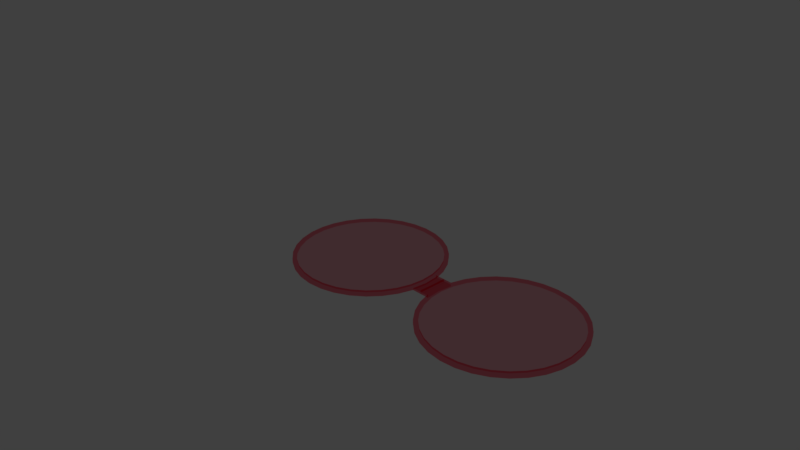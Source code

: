 # Source: RoseGlasses.blend  (saved by Blender 2.78.0; exported with 4.5.12 LTS)
import bpy
from mathutils import Matrix  # noqa: F401  (used for matrix-valued properties, if any)

bpy.ops.wm.read_factory_settings(use_empty=True)
scene = bpy.context.scene
scene.name = 'Scene'

# ---- collections
col_collection_1 = bpy.data.collections.new('Collection 1'); scene.collection.children.link(col_collection_1)

# ---- materials (node trees are filled in below, after node groups)
mat_material_001 = bpy.data.materials.new('Material.001')
mat_material_001.alpha_threshold = 0.0
mat_material_001.diffuse_color = (1.0, 0.4678, 0.5333, 1.0)
mat_material_001.roughness = 0.5

# ---- material node trees
mat_material_001.use_nodes = True; mat_material_001.node_tree.nodes.clear()
_N = mat_material_001.node_tree.nodes; _L = mat_material_001.node_tree.links
n0 = _N.new('ShaderNodeOutputMaterial'); n0.name = 'Material Output'; n0.location = (300, 300)
n1 = _N.new('ShaderNodeBsdfTransparent'); n1.name = 'Transparent BSDF'; n1.location = (10, 300)
n1.inputs[0].default_value = (1.0, 0.4678, 0.5333, 1.0)
_L.new(n1.outputs[0], n0.inputs[0])
n0.is_active_output = True

# ---- world
world_world = bpy.data.worlds.new('World'); scene.world = world_world
world_world.color = (0.05088, 0.05088, 0.05088)
world_world.use_sun_shadow = False
world_world.sun_shadow_jitter_overblur = 0.0
world_world.cycles.sampling_method = 'MANUAL'

# ---- cameras
cam_camera = bpy.data.cameras.new('Camera')
cam_camera.clip_end = 100.0
cam_camera.lens = 35.0
cam_camera.sensor_width = 32.0
cam_camera.sensor_height = 18.0
cam_camera.ortho_scale = 7.314
cam_camera.dof.focus_distance = 0.0

# ---- lights
light_lamp = bpy.data.lights.new('Lamp', 'POINT')
light_lamp.transmission_factor = 0.0
light_lamp.cutoff_distance = 30.0
light_lamp.energy = 100.0
light_lamp.shadow_buffer_clip_start = 1.001
light_lamp.shadow_soft_size = 0.1
light_lamp.shadow_maximum_resolution = 0.006
light_lamp.use_absolute_resolution = True

# ---- meshes
me_circle_001 = bpy.data.meshes.new('Circle.001')
me_circle_001.from_pydata([(0.03334, 1.0, -0.0229), (-0.1617, 0.9808, -0.0229), (-0.3493, 0.9239, -0.0229), (-0.5222, 0.8315, -0.0229), (-0.6738, 0.7071, -0.0229), (-0.7981, 0.5556, -0.0229), (-0.8905, 0.3827, -0.0229), (-0.9474, 0.1951, -0.0229), (-0.9667, -2.154e-07, -0.0229), (-0.9474, -0.1951, -0.0229), (-0.8905, -0.3827, -0.0229), (-0.7981, -0.5556, -0.0229), (-0.6738, -0.7071, -0.0229), (-0.5222, -0.8315, -0.0229), (-0.3493, -0.9239, -0.0229), (-0.1617, -0.9808, -0.0229), (0.03334, -1.0, -0.0229), (0.2284, -0.9808, -0.0229), (0.416, -0.9239, -0.0229), (0.5889, -0.8315, -0.0229), (0.7405, -0.7071, -0.0229), (0.8648, -0.5556, -0.0229), (0.9572, -0.3827, -0.0229), (1.014, -0.1951, -0.0229), (1.033, 6.747e-07, -0.0229), (1.014, 0.1951, -0.0229), (0.9572, 0.3827, -0.0229), (0.8648, 0.5556, -0.0229), (0.7404, 0.7071, -0.0229), (0.5889, 0.8315, -0.0229), (0.416, 0.9239, -0.0229), (0.2284, 0.9808, -0.0229), (0.03334, 1.0, -0.0229), (-0.1617, 0.9808, -0.0229), (-0.3493, 0.9239, -0.0229), (-0.5222, 0.8315, -0.0229), (-0.6738, 0.7071, -0.0229), (-0.7981, 0.5556, -0.0229), (-0.8905, 0.3827, -0.0229), (-0.9474, 0.1951, -0.0229), (-0.9667, -2.154e-07, -0.0229), (-0.9474, -0.1951, -0.0229), (-0.8905, -0.3827, -0.0229), (-0.7981, -0.5556, -0.0229), (-0.6738, -0.7071, -0.0229), (-0.5222, -0.8315, -0.0229), (-0.3493, -0.9239, -0.0229), (-0.1617, -0.9808, -0.0229), (0.03334, -1.0, -0.0229), (0.2284, -0.9808, -0.0229), (0.416, -0.9239, -0.0229), (0.5889, -0.8315, -0.0229), (0.7405, -0.7071, -0.0229), (0.8648, -0.5556, -0.0229), (0.9572, -0.3827, -0.0229), (1.014, -0.1951, -0.0229), (1.033, 6.747e-07, -0.0229), (1.014, 0.1951, -0.0229), (0.9572, 0.3827, -0.0229), (0.8648, 0.5556, -0.0229), (0.7404, 0.7071, -0.0229), (0.5889, 0.8315, -0.0229), (0.416, 0.9239, -0.0229), (0.2284, 0.9808, -0.0229), (0.03334, 1.0, -0.0229), (-0.1617, 0.9808, -0.0229), (-0.3493, 0.9239, -0.0229), (-0.5222, 0.8315, -0.0229), (-0.6738, 0.7071, -0.0229), (-0.7981, 0.5556, -0.0229), (-0.8905, 0.3827, -0.0229), (-0.9474, 0.1951, -0.0229), (-0.9667, -2.154e-07, -0.0229), (-0.9474, -0.1951, -0.0229), (-0.8905, -0.3827, -0.0229), (-0.7981, -0.5556, -0.0229), (-0.6738, -0.7071, -0.0229), (-0.5222, -0.8315, -0.0229), (-0.3493, -0.9239, -0.0229), (-0.1617, -0.9808, -0.0229), (0.03334, -1.0, -0.0229), (0.2284, -0.9808, -0.0229), (0.416, -0.9239, -0.0229), (0.5889, -0.8315, -0.0229), (0.7405, -0.7071, -0.0229), (0.8648, -0.5556, -0.0229), (0.9572, -0.3827, -0.0229), (1.014, -0.1951, -0.0229), (1.033, 6.747e-07, -0.0229), (1.014, 0.1951, -0.0229), (0.9572, 0.3827, -0.0229), (0.8648, 0.5556, -0.0229), (0.7404, 0.7071, -0.0229), (0.5889, 0.8315, -0.0229), (0.416, 0.9239, -0.0229), (0.2284, 0.9808, -0.0229), (0.03334, 1.0, 0.002769), (-0.1617, 0.9808, 0.002769), (-0.3493, 0.9239, 0.002769), (-0.5222, 0.8315, 0.002769), (-0.6738, 0.7071, 0.002769), (-0.7981, 0.5556, 0.002769), (-0.8905, 0.3827, 0.002769), (-0.9474, 0.1951, 0.002769), (-0.9667, -2.189e-07, 0.002769), (-0.9474, -0.1951, 0.002769), (-0.8905, -0.3827, 0.002769), (-0.7981, -0.5556, 0.002769), (-0.6738, -0.7071, 0.002769), (-0.5222, -0.8315, 0.002769), (-0.3493, -0.9239, 0.002769), (-0.1617, -0.9808, 0.002769), (0.03334, -1.0, 0.002769), (0.2284, -0.9808, 0.002769), (0.416, -0.9239, 0.002769), (0.5889, -0.8315, 0.002769), (0.7405, -0.7071, 0.002769), (0.8648, -0.5556, 0.002769), (0.9572, -0.3827, 0.002769), (1.014, -0.1951, 0.002769), (1.033, 6.712e-07, 0.002769), (1.014, 0.1951, 0.002769), (0.9572, 0.3827, 0.002769), (0.8648, 0.5556, 0.002769), (0.7404, 0.7071, 0.002769), (0.5889, 0.8315, 0.002769), (0.416, 0.9239, 0.002769), (0.2284, 0.9808, 0.002769), (0.03334, 1.0, 0.002769), (-0.1617, 0.9808, 0.002769), (-0.3493, 0.9239, 0.002769), (-0.5222, 0.8315, 0.002769), (-0.6738, 0.7071, 0.002769), (-0.7981, 0.5556, 0.002769), (-0.8905, 0.3827, 0.002769), (-0.9474, 0.1951, 0.002769), (-0.9667, -2.189e-07, 0.002769), (-0.9474, -0.1951, 0.002769), (-0.8905, -0.3827, 0.002769), (-0.7981, -0.5556, 0.002769), (-0.6738, -0.7071, 0.002769), (-0.5222, -0.8315, 0.002769), (-0.3493, -0.9239, 0.002769), (-0.1617, -0.9808, 0.002769), (0.03334, -1.0, 0.002769), (0.2284, -0.9808, 0.002769), (0.416, -0.9239, 0.002769), (0.5889, -0.8315, 0.002769), (0.7405, -0.7071, 0.002769), (0.8648, -0.5556, 0.002769), (0.9572, -0.3827, 0.002769), (1.014, -0.1951, 0.002769), (1.033, 6.712e-07, 0.002769), (1.014, 0.1951, 0.002769), (0.9572, 0.3827, 0.002769), (0.8648, 0.5556, 0.002769), (0.7404, 0.7071, 0.002769), (0.5889, 0.8315, 0.002769), (0.416, 0.9239, 0.002769), (0.2284, 0.9808, 0.002769), (0.03334, 0.9455, 0.002769), (-0.1511, 0.9274, 0.002769), (-0.3285, 0.8736, 0.002769), (-0.492, 0.7862, 0.002769), (-0.6353, 0.6686, 0.002769), (-0.7528, 0.5253, 0.002769), (-0.8402, 0.3618, 0.002769), (-0.894, 0.1845, 0.002769), (-0.9122, -2.073e-07, 0.002769), (-0.894, -0.1845, 0.002769), (-0.8402, -0.3618, 0.002769), (-0.7528, -0.5253, 0.002769), (-0.6353, -0.6686, 0.002769), (-0.492, -0.7862, 0.002769), (-0.3285, -0.8736, 0.002769), (-0.1511, -0.9274, 0.002769), (0.03334, -0.9455, 0.002769), (0.2178, -0.9274, 0.002769), (0.3952, -0.8736, 0.002769), (0.5587, -0.7862, 0.002769), (0.7019, -0.6686, 0.002769), (0.8195, -0.5253, 0.002769), (0.9069, -0.3618, 0.002769), (0.9607, -0.1845, 0.002769), (0.9789, 6.343e-07, 0.002769), (0.9607, 0.1845, 0.002769), (0.9069, 0.3618, 0.002769), (0.8195, 0.5253, 0.002769), (0.7019, 0.6686, 0.002769), (0.5587, 0.7862, 0.002769), (0.3952, 0.8736, 0.002769), (0.2178, 0.9274, 0.002769), (0.03334, 0.9455, 0.002769), (-0.1511, 0.9274, 0.002769), (-0.3285, 0.8736, 0.002769), (-0.492, 0.7862, 0.002769), (-0.6353, 0.6686, 0.002769), (-0.7528, 0.5253, 0.002769), (-0.8402, 0.3618, 0.002769), (-0.894, 0.1845, 0.002769), (-0.9122, -2.073e-07, 0.002769), (-0.894, -0.1845, 0.002769), (-0.8402, -0.3618, 0.002769), (-0.7528, -0.5253, 0.002769), (-0.6353, -0.6686, 0.002769), (-0.492, -0.7862, 0.002769), (-0.3285, -0.8736, 0.002769), (-0.1511, -0.9274, 0.002769), (0.03334, -0.9455, 0.002769), (0.2178, -0.9274, 0.002769), (0.3952, -0.8736, 0.002769), (0.5587, -0.7862, 0.002769), (0.7019, -0.6686, 0.002769), (0.8195, -0.5253, 0.002769), (0.9069, -0.3618, 0.002769), (0.9607, -0.1845, 0.002769), (0.9789, 6.343e-07, 0.002769), (0.9607, 0.1845, 0.002769), (0.9069, 0.3618, 0.002769), (0.8195, 0.5253, 0.002769), (0.7019, 0.6686, 0.002769), (0.5587, 0.7862, 0.002769), (0.3952, 0.8736, 0.002769), (0.2178, 0.9274, 0.002769), (0.03334, 1.641e-08, -0.0229), (-0.1617, 0.9808, 0.02876), (0.03334, 1.0, 0.02876), (-0.3493, 0.9239, 0.02876), (-0.5222, 0.8315, 0.02876), (-0.6738, 0.7071, 0.02876), (-0.7981, 0.5556, 0.02876), (-0.8905, 0.3827, 0.02876), (-0.9474, 0.1951, 0.02876), (-0.9667, -2.189e-07, 0.02876), (-0.9474, -0.1951, 0.02876), (-0.8905, -0.3827, 0.02876), (-0.7981, -0.5556, 0.02876), (-0.6738, -0.7071, 0.02876), (-0.5222, -0.8315, 0.02876), (-0.3493, -0.9239, 0.02876), (-0.1617, -0.9808, 0.02876), (0.03334, -1.0, 0.02876), (0.2284, -0.9808, 0.02876), (0.416, -0.9239, 0.02876), (0.5889, -0.8315, 0.02876), (0.7405, -0.7071, 0.02876), (0.8648, -0.5556, 0.02876), (0.9572, -0.3827, 0.02876), (1.014, -0.1951, 0.02876), (1.033, 6.712e-07, 0.02876), (1.014, 0.1951, 0.02876), (0.9572, 0.3827, 0.02876), (0.8648, 0.5556, 0.02876), (0.7404, 0.7071, 0.02876), (0.5889, 0.8315, 0.02876), (0.416, 0.9239, 0.02876), (0.2284, 0.9808, 0.02876), (-0.1511, 0.9274, 0.02876), (0.03334, 0.9455, 0.02876), (-0.3285, 0.8736, 0.02876), (-0.492, 0.7862, 0.02876), (-0.6353, 0.6686, 0.02876), (-0.7528, 0.5253, 0.02876), (-0.8402, 0.3618, 0.02876), (-0.894, 0.1845, 0.02876), (-0.9122, -2.073e-07, 0.02876), (-0.894, -0.1845, 0.02876), (-0.8402, -0.3618, 0.02876), (-0.7528, -0.5253, 0.02876), (-0.6353, -0.6686, 0.02876), (-0.492, -0.7862, 0.02876), (-0.3285, -0.8736, 0.02876), (-0.1511, -0.9274, 0.02876), (0.03334, -0.9455, 0.02876), (0.2178, -0.9274, 0.02876), (0.3952, -0.8736, 0.02876), (0.5587, -0.7862, 0.02876), (0.7019, -0.6686, 0.02876), (0.8195, -0.5253, 0.02876), (0.9069, -0.3618, 0.02876), (0.9607, -0.1845, 0.02876), (0.9789, 6.343e-07, 0.02876), (0.9607, 0.1845, 0.02876), (0.9069, 0.3618, 0.02876), (0.8195, 0.5253, 0.02876), (0.7019, 0.6686, 0.02876), (0.5587, 0.7862, 0.02876), (0.3952, 0.8736, 0.02876), (0.2178, 0.9274, 0.02876), (-1.073, 0.1951, -0.0229), (-1.067, -1.957e-07, -0.0229), (-1.073, -0.1951, -0.0229), (-1.073, 0.1951, 0.002769), (-1.067, -1.992e-07, 0.002769), (-1.073, -0.1951, 0.002769), (-1.073, 0.1951, 0.02876), (-1.067, -1.992e-07, 0.02876), (-1.073, -0.1951, 0.02876)], [], [(14, 13, 45, 46), (1, 0, 32, 33), (28, 27, 59, 60), (15, 14, 46, 47), (2, 1, 33, 34), (29, 28, 60, 61), (16, 15, 47, 48), (3, 2, 34, 35), (30, 29, 61, 62), (17, 16, 48, 49), (4, 3, 35, 36), (31, 30, 62, 63), (18, 17, 49, 50), (5, 4, 36, 37), (0, 31, 63, 32), (19, 18, 50, 51), (6, 5, 37, 38), (20, 19, 51, 52), (7, 6, 38, 39), (21, 20, 52, 53), (8, 7, 39, 40), (22, 21, 53, 54), (9, 8, 40, 41), (23, 22, 54, 55), (10, 9, 41, 42), (24, 23, 55, 56), (11, 10, 42, 43), (25, 24, 56, 57), (12, 11, 43, 44), (26, 25, 57, 58), (13, 12, 44, 45), (27, 26, 58, 59), (55, 54, 86, 87), (42, 41, 73, 74), (56, 55, 87, 88), (43, 42, 74, 75), (57, 56, 88, 89), (44, 43, 75, 76), (58, 57, 89, 90), (45, 44, 76, 77), (59, 58, 90, 91), (46, 45, 77, 78), (33, 32, 64, 65), (60, 59, 91, 92), (47, 46, 78, 79), (34, 33, 65, 66), (61, 60, 92, 93), (48, 47, 79, 80), (35, 34, 66, 67), (62, 61, 93, 94), (49, 48, 80, 81), (36, 35, 67, 68), (63, 62, 94, 95), (50, 49, 81, 82), (37, 36, 68, 69), (32, 63, 95, 64), (51, 50, 82, 83), (38, 37, 69, 70), (52, 51, 83, 84), (39, 38, 70, 71), (53, 52, 84, 85), (40, 39, 71, 72), (54, 53, 85, 86), (41, 40, 72, 73), (90, 89, 121, 122), (77, 76, 108, 109), (91, 90, 122, 123), (78, 77, 109, 110), (65, 64, 96, 97), (92, 91, 123, 124), (79, 78, 110, 111), (66, 65, 97, 98), (93, 92, 124, 125), (80, 79, 111, 112), (67, 66, 98, 99), (94, 93, 125, 126), (81, 80, 112, 113), (68, 67, 99, 100), (95, 94, 126, 127), (82, 81, 113, 114), (69, 68, 100, 101), (64, 95, 127, 96), (83, 82, 114, 115), (70, 69, 101, 102), (84, 83, 115, 116), (71, 70, 102, 103), (85, 84, 116, 117), (72, 71, 103, 104), (86, 85, 117, 118), (73, 72, 104, 105), (87, 86, 118, 119), (74, 73, 105, 106), (88, 87, 119, 120), (75, 74, 106, 107), (89, 88, 120, 121), (76, 75, 107, 108), (125, 124, 156, 157), (112, 111, 143, 144), (99, 98, 130, 131), (126, 125, 157, 158), (113, 112, 144, 145), (100, 99, 131, 132), (127, 126, 158, 159), (114, 113, 145, 146), (101, 100, 132, 133), (96, 127, 159, 128), (115, 114, 146, 147), (102, 101, 133, 134), (116, 115, 147, 148), (103, 102, 134, 135), (117, 116, 148, 149), (104, 103, 135, 136), (118, 117, 149, 150), (105, 104, 136, 137), (119, 118, 150, 151), (106, 105, 137, 138), (120, 119, 151, 152), (107, 106, 138, 139), (121, 120, 152, 153), (108, 107, 139, 140), (122, 121, 153, 154), (109, 108, 140, 141), (123, 122, 154, 155), (110, 109, 141, 142), (97, 96, 128, 129), (124, 123, 155, 156), (111, 110, 142, 143), (98, 97, 129, 130), (175, 176, 273, 272), (129, 128, 226, 225), (155, 154, 251, 252), (174, 175, 272, 271), (154, 153, 250, 251), (173, 174, 271, 270), (153, 152, 249, 250), (172, 173, 270, 269), (152, 151, 248, 249), (171, 172, 269, 268), (151, 150, 247, 248), (170, 171, 268, 267), (150, 149, 246, 247), (169, 170, 267, 266), (149, 148, 245, 246), (168, 169, 266, 265), (148, 147, 244, 245), (167, 168, 265, 264), (147, 146, 243, 244), (166, 167, 264, 263), (146, 145, 242, 243), (165, 166, 263, 262), (191, 160, 258, 288), (145, 144, 241, 242), (164, 165, 262, 261), (190, 191, 288, 287), (144, 143, 240, 241), (163, 164, 261, 260), (189, 190, 287, 286), (143, 142, 239, 240), (162, 163, 260, 259), (188, 189, 286, 285), (182, 181, 213, 214), (169, 168, 200, 201), (183, 182, 214, 215), (170, 169, 201, 202), (184, 183, 215, 216), (171, 170, 202, 203), (185, 184, 216, 217), (172, 171, 203, 204), (186, 185, 217, 218), (173, 172, 204, 205), (187, 186, 218, 219), (174, 173, 205, 206), (161, 160, 192, 193), (188, 187, 219, 220), (175, 174, 206, 207), (162, 161, 193, 194), (189, 188, 220, 221), (176, 175, 207, 208), (163, 162, 194, 195), (190, 189, 221, 222), (177, 176, 208, 209), (164, 163, 195, 196), (191, 190, 222, 223), (178, 177, 209, 210), (165, 164, 196, 197), (160, 191, 223, 192), (179, 178, 210, 211), (166, 165, 197, 198), (180, 179, 211, 212), (167, 166, 198, 199), (181, 180, 212, 213), (168, 167, 199, 200), (89, 90, 224), (76, 77, 224), (90, 91, 224), (77, 78, 224), (64, 65, 224), (91, 92, 224), (78, 79, 224), (65, 66, 224), (92, 93, 224), (79, 80, 224), (66, 67, 224), (93, 94, 224), (80, 81, 224), (67, 68, 224), (94, 95, 224), (81, 82, 224), (68, 69, 224), (95, 64, 224), (82, 83, 224), (69, 70, 224), (83, 84, 224), (70, 71, 224), (84, 85, 224), (71, 72, 224), (85, 86, 224), (72, 73, 224), (86, 87, 224), (73, 74, 224), (87, 88, 224), (74, 75, 224), (88, 89, 224), (75, 76, 224), (255, 254, 286, 287), (242, 241, 273, 274), (229, 228, 260, 261), (256, 255, 287, 288), (243, 242, 274, 275), (230, 229, 261, 262), (226, 256, 288, 258), (244, 243, 275, 276), (231, 230, 262, 263), (245, 244, 276, 277), (232, 231, 263, 264), (246, 245, 277, 278), (233, 232, 264, 265), (247, 246, 278, 279), (234, 233, 265, 266), (248, 247, 279, 280), (235, 234, 266, 267), (249, 248, 280, 281), (236, 235, 267, 268), (250, 249, 281, 282), (237, 236, 268, 269), (251, 250, 282, 283), (238, 237, 269, 270), (252, 251, 283, 284), (239, 238, 270, 271), (225, 226, 258, 257), (253, 252, 284, 285), (240, 239, 271, 272), (227, 225, 257, 259), (254, 253, 285, 286), (241, 240, 272, 273), (228, 227, 259, 260), (156, 155, 252, 253), (130, 129, 225, 227), (176, 177, 274, 273), (157, 156, 253, 254), (131, 130, 227, 228), (177, 178, 275, 274), (158, 157, 254, 255), (132, 131, 228, 229), (178, 179, 276, 275), (159, 158, 255, 256), (133, 132, 229, 230), (179, 180, 277, 276), (128, 159, 256, 226), (134, 133, 230, 231), (180, 181, 278, 277), (135, 134, 231, 232), (181, 182, 279, 278), (233, 234, 297, 296), (182, 183, 280, 279), (234, 137, 294, 297), (183, 184, 281, 280), (138, 137, 234, 235), (184, 185, 282, 281), (139, 138, 235, 236), (185, 186, 283, 282), (140, 139, 236, 237), (186, 187, 284, 283), (160, 161, 257, 258), (141, 140, 237, 238), (187, 188, 285, 284), (161, 162, 259, 257), (142, 141, 238, 239), (293, 292, 295, 296), (294, 293, 296, 297), (73, 72, 290, 291), (135, 232, 295, 292), (137, 136, 293, 294), (232, 233, 296, 295), (72, 71, 289, 290), (136, 135, 292, 293), (291, 294, 137, 73), (292, 135, 71, 289)])
me_circle_001.polygons.foreach_set('use_smooth', [True] * 298)
me_circle_001.materials.append(mat_material_001)
me_circle_001.use_remesh_preserve_volume = False
me_circle_001.use_remesh_preserve_attributes = False
me_circle_001.use_mirror_vertex_groups = False
me_circle_001.update()
me_circle = bpy.data.meshes.new('Circle')
me_circle.from_pydata([(-0.03379, 1.0, -0.0229), (-0.2289, 0.9808, -0.0229), (-0.4165, 0.9239, -0.0229), (-0.5894, 0.8315, -0.0229), (-0.7409, 0.7071, -0.0229), (-0.8653, 0.5556, -0.0229), (-0.9577, 0.3827, -0.0229), (-1.015, 0.1951, -0.0229), (-1.034, -2.451e-07, -0.0229), (-1.015, -0.1951, -0.0229), (-0.9577, -0.3827, -0.0229), (-0.8653, -0.5556, -0.0229), (-0.7409, -0.7071, -0.0229), (-0.5894, -0.8315, -0.0229), (-0.4165, -0.9239, -0.0229), (-0.2289, -0.9808, -0.0229), (-0.03379, -1.0, -0.0229), (0.1613, -0.9808, -0.0229), (0.3489, -0.9239, -0.0229), (0.5218, -0.8315, -0.0229), (0.6733, -0.7071, -0.0229), (0.7977, -0.5556, -0.0229), (0.8901, -0.3827, -0.0229), (0.947, -0.1951, -0.0229), (0.9662, 6.45e-07, -0.0229), (0.947, 0.1951, -0.0229), (0.8901, 0.3827, -0.0229), (0.7977, 0.5556, -0.0229), (0.6733, 0.7071, -0.0229), (0.5218, 0.8315, -0.0229), (0.3489, 0.9239, -0.0229), (0.1613, 0.9808, -0.0229), (-0.03379, 1.0, -0.0229), (-0.2289, 0.9808, -0.0229), (-0.4165, 0.9239, -0.0229), (-0.5894, 0.8315, -0.0229), (-0.7409, 0.7071, -0.0229), (-0.8653, 0.5556, -0.0229), (-0.9577, 0.3827, -0.0229), (-1.015, 0.1951, -0.0229), (-1.034, -2.451e-07, -0.0229), (-1.015, -0.1951, -0.0229), (-0.9577, -0.3827, -0.0229), (-0.8653, -0.5556, -0.0229), (-0.7409, -0.7071, -0.0229), (-0.5894, -0.8315, -0.0229), (-0.4165, -0.9239, -0.0229), (-0.2289, -0.9808, -0.0229), (-0.03379, -1.0, -0.0229), (0.1613, -0.9808, -0.0229), (0.3489, -0.9239, -0.0229), (0.5218, -0.8315, -0.0229), (0.6733, -0.7071, -0.0229), (0.7977, -0.5556, -0.0229), (0.8901, -0.3827, -0.0229), (0.947, -0.1951, -0.0229), (0.9662, 6.45e-07, -0.0229), (0.947, 0.1951, -0.0229), (0.8901, 0.3827, -0.0229), (0.7977, 0.5556, -0.0229), (0.6733, 0.7071, -0.0229), (0.5218, 0.8315, -0.0229), (0.3489, 0.9239, -0.0229), (0.1613, 0.9808, -0.0229), (-0.03379, 1.0, -0.0229), (-0.2289, 0.9808, -0.0229), (-0.4165, 0.9239, -0.0229), (-0.5894, 0.8315, -0.0229), (-0.7409, 0.7071, -0.0229), (-0.8653, 0.5556, -0.0229), (-0.9577, 0.3827, -0.0229), (-1.015, 0.1951, -0.0229), (-1.034, -2.451e-07, -0.0229), (-1.015, -0.1951, -0.0229), (-0.9577, -0.3827, -0.0229), (-0.8653, -0.5556, -0.0229), (-0.7409, -0.7071, -0.0229), (-0.5894, -0.8315, -0.0229), (-0.4165, -0.9239, -0.0229), (-0.2289, -0.9808, -0.0229), (-0.03379, -1.0, -0.0229), (0.1613, -0.9808, -0.0229), (0.3489, -0.9239, -0.0229), (0.5218, -0.8315, -0.0229), (0.6733, -0.7071, -0.0229), (0.7977, -0.5556, -0.0229), (0.8901, -0.3827, -0.0229), (0.947, -0.1951, -0.0229), (0.9662, 6.45e-07, -0.0229), (0.947, 0.1951, -0.0229), (0.8901, 0.3827, -0.0229), (0.7977, 0.5556, -0.0229), (0.6733, 0.7071, -0.0229), (0.5218, 0.8315, -0.0229), (0.3489, 0.9239, -0.0229), (0.1613, 0.9808, -0.0229), (-0.03379, 1.0, 0.002769), (-0.2289, 0.9808, 0.002769), (-0.4165, 0.9239, 0.002769), (-0.5894, 0.8315, 0.002769), (-0.7409, 0.7071, 0.002769), (-0.8653, 0.5556, 0.002769), (-0.9577, 0.3827, 0.002769), (-1.015, 0.1951, 0.002769), (-1.034, -2.486e-07, 0.002769), (-1.015, -0.1951, 0.002769), (-0.9577, -0.3827, 0.002769), (-0.8653, -0.5556, 0.002769), (-0.7409, -0.7071, 0.002769), (-0.5894, -0.8315, 0.002769), (-0.4165, -0.9239, 0.002769), (-0.2289, -0.9808, 0.002769), (-0.03379, -1.0, 0.002769), (0.1613, -0.9808, 0.002769), (0.3489, -0.9239, 0.002769), (0.5218, -0.8315, 0.002769), (0.6733, -0.7071, 0.002769), (0.7977, -0.5556, 0.002769), (0.8901, -0.3827, 0.002769), (0.947, -0.1951, 0.002769), (0.9662, 6.415e-07, 0.002769), (0.947, 0.1951, 0.002769), (0.8901, 0.3827, 0.002769), (0.7977, 0.5556, 0.002769), (0.6733, 0.7071, 0.002769), (0.5218, 0.8315, 0.002769), (0.3489, 0.9239, 0.002769), (0.1613, 0.9808, 0.002769), (-0.03379, 1.0, 0.002769), (-0.2289, 0.9808, 0.002769), (-0.4165, 0.9239, 0.002769), (-0.5894, 0.8315, 0.002769), (-0.7409, 0.7071, 0.002769), (-0.8653, 0.5556, 0.002769), (-0.9577, 0.3827, 0.002769), (-1.015, 0.1951, 0.002769), (-1.034, -2.486e-07, 0.002769), (-1.015, -0.1951, 0.002769), (-0.9577, -0.3827, 0.002769), (-0.8653, -0.5556, 0.002769), (-0.7409, -0.7071, 0.002769), (-0.5894, -0.8315, 0.002769), (-0.4165, -0.9239, 0.002769), (-0.2289, -0.9808, 0.002769), (-0.03379, -1.0, 0.002769), (0.1613, -0.9808, 0.002769), (0.3489, -0.9239, 0.002769), (0.5218, -0.8315, 0.002769), (0.6733, -0.7071, 0.002769), (0.7977, -0.5556, 0.002769), (0.8901, -0.3827, 0.002769), (0.947, -0.1951, 0.002769), (0.9662, 6.415e-07, 0.002769), (0.947, 0.1951, 0.002769), (0.8901, 0.3827, 0.002769), (0.7977, 0.5556, 0.002769), (0.6733, 0.7071, 0.002769), (0.5218, 0.8315, 0.002769), (0.3489, 0.9239, 0.002769), (0.1613, 0.9808, 0.002769), (-0.03379, 0.9455, 0.002769), (-0.2183, 0.9274, 0.002769), (-0.3956, 0.8736, 0.002769), (-0.5591, 0.7862, 0.002769), (-0.7024, 0.6686, 0.002769), (-0.82, 0.5253, 0.002769), (-0.9074, 0.3618, 0.002769), (-0.9612, 0.1845, 0.002769), (-0.9793, -2.37e-07, 0.002769), (-0.9612, -0.1845, 0.002769), (-0.9074, -0.3618, 0.002769), (-0.82, -0.5253, 0.002769), (-0.7024, -0.6686, 0.002769), (-0.5591, -0.7862, 0.002769), (-0.3956, -0.8736, 0.002769), (-0.2183, -0.9274, 0.002769), (-0.03379, -0.9455, 0.002769), (0.1507, -0.9274, 0.002769), (0.328, -0.8736, 0.002769), (0.4915, -0.7862, 0.002769), (0.6348, -0.6686, 0.002769), (0.7524, -0.5253, 0.002769), (0.8398, -0.3618, 0.002769), (0.8936, -0.1845, 0.002769), (0.9117, 6.046e-07, 0.002769), (0.8936, 0.1845, 0.002769), (0.8398, 0.3618, 0.002769), (0.7524, 0.5253, 0.002769), (0.6348, 0.6686, 0.002769), (0.4915, 0.7862, 0.002769), (0.328, 0.8736, 0.002769), (0.1507, 0.9274, 0.002769), (-0.03379, 0.9455, 0.002769), (-0.2183, 0.9274, 0.002769), (-0.3956, 0.8736, 0.002769), (-0.5591, 0.7862, 0.002769), (-0.7024, 0.6686, 0.002769), (-0.82, 0.5253, 0.002769), (-0.9074, 0.3618, 0.002769), (-0.9612, 0.1845, 0.002769), (-0.9793, -2.37e-07, 0.002769), (-0.9612, -0.1845, 0.002769), (-0.9074, -0.3618, 0.002769), (-0.82, -0.5253, 0.002769), (-0.7024, -0.6686, 0.002769), (-0.5591, -0.7862, 0.002769), (-0.3956, -0.8736, 0.002769), (-0.2183, -0.9274, 0.002769), (-0.03379, -0.9455, 0.002769), (0.1507, -0.9274, 0.002769), (0.328, -0.8736, 0.002769), (0.4915, -0.7862, 0.002769), (0.6348, -0.6686, 0.002769), (0.7524, -0.5253, 0.002769), (0.8398, -0.3618, 0.002769), (0.8936, -0.1845, 0.002769), (0.9117, 6.046e-07, 0.002769), (0.8936, 0.1845, 0.002769), (0.8398, 0.3618, 0.002769), (0.7524, 0.5253, 0.002769), (0.6348, 0.6686, 0.002769), (0.4915, 0.7862, 0.002769), (0.328, 0.8736, 0.002769), (0.1507, 0.9274, 0.002769), (-0.03379, -1.329e-08, -0.0229), (-0.2289, 0.9808, 0.02876), (-0.03379, 1.0, 0.02876), (-0.4165, 0.9239, 0.02876), (-0.5894, 0.8315, 0.02876), (-0.7409, 0.7071, 0.02876), (-0.8653, 0.5556, 0.02876), (-0.9577, 0.3827, 0.02876), (-1.015, 0.1951, 0.02876), (-1.034, -2.486e-07, 0.02876), (-1.015, -0.1951, 0.02876), (-0.9577, -0.3827, 0.02876), (-0.8653, -0.5556, 0.02876), (-0.7409, -0.7071, 0.02876), (-0.5894, -0.8315, 0.02876), (-0.4165, -0.9239, 0.02876), (-0.2289, -0.9808, 0.02876), (-0.03379, -1.0, 0.02876), (0.1613, -0.9808, 0.02876), (0.3489, -0.9239, 0.02876), (0.5218, -0.8315, 0.02876), (0.6733, -0.7071, 0.02876), (0.7977, -0.5556, 0.02876), (0.8901, -0.3827, 0.02876), (0.947, -0.1951, 0.02876), (0.9662, 6.415e-07, 0.02876), (0.947, 0.1951, 0.02876), (0.8901, 0.3827, 0.02876), (0.7977, 0.5556, 0.02876), (0.6733, 0.7071, 0.02876), (0.5218, 0.8315, 0.02876), (0.3489, 0.9239, 0.02876), (0.1613, 0.9808, 0.02876), (-0.2183, 0.9274, 0.02876), (-0.03379, 0.9455, 0.02876), (-0.3956, 0.8736, 0.02876), (-0.5591, 0.7862, 0.02876), (-0.7024, 0.6686, 0.02876), (-0.82, 0.5253, 0.02876), (-0.9074, 0.3618, 0.02876), (-0.9612, 0.1845, 0.02876), (-0.9793, -2.37e-07, 0.02876), (-0.9612, -0.1845, 0.02876), (-0.9074, -0.3618, 0.02876), (-0.82, -0.5253, 0.02876), (-0.7024, -0.6686, 0.02876), (-0.5591, -0.7862, 0.02876), (-0.3956, -0.8736, 0.02876), (-0.2183, -0.9274, 0.02876), (-0.03379, -0.9455, 0.02876), (0.1507, -0.9274, 0.02876), (0.328, -0.8736, 0.02876), (0.4915, -0.7862, 0.02876), (0.6348, -0.6686, 0.02876), (0.7524, -0.5253, 0.02876), (0.8398, -0.3618, 0.02876), (0.8936, -0.1845, 0.02876), (0.9117, 6.046e-07, 0.02876), (0.8936, 0.1845, 0.02876), (0.8398, 0.3618, 0.02876), (0.7524, 0.5253, 0.02876), (0.6348, 0.6686, 0.02876), (0.4915, 0.7862, 0.02876), (0.328, 0.8736, 0.02876), (0.1507, 0.9274, 0.02876), (1.086, -0.1951, -0.0229), (1.084, 7.716e-07, -0.0229), (1.086, 0.1951, -0.0229), (1.086, -0.1951, 0.002769), (1.084, 7.681e-07, 0.002769), (1.086, 0.1951, 0.002769), (1.086, -0.1951, 0.02876), (1.084, 7.681e-07, 0.02876), (1.086, 0.1951, 0.02876)], [], [(14, 13, 45, 46), (1, 0, 32, 33), (28, 27, 59, 60), (15, 14, 46, 47), (2, 1, 33, 34), (29, 28, 60, 61), (16, 15, 47, 48), (3, 2, 34, 35), (30, 29, 61, 62), (17, 16, 48, 49), (4, 3, 35, 36), (31, 30, 62, 63), (18, 17, 49, 50), (5, 4, 36, 37), (0, 31, 63, 32), (19, 18, 50, 51), (6, 5, 37, 38), (20, 19, 51, 52), (7, 6, 38, 39), (21, 20, 52, 53), (8, 7, 39, 40), (22, 21, 53, 54), (9, 8, 40, 41), (23, 22, 54, 55), (10, 9, 41, 42), (24, 23, 55, 56), (11, 10, 42, 43), (25, 24, 56, 57), (12, 11, 43, 44), (26, 25, 57, 58), (13, 12, 44, 45), (27, 26, 58, 59), (55, 54, 86, 87), (42, 41, 73, 74), (56, 55, 87, 88), (43, 42, 74, 75), (57, 56, 88, 89), (44, 43, 75, 76), (58, 57, 89, 90), (45, 44, 76, 77), (59, 58, 90, 91), (46, 45, 77, 78), (33, 32, 64, 65), (60, 59, 91, 92), (47, 46, 78, 79), (34, 33, 65, 66), (61, 60, 92, 93), (48, 47, 79, 80), (35, 34, 66, 67), (62, 61, 93, 94), (49, 48, 80, 81), (36, 35, 67, 68), (63, 62, 94, 95), (50, 49, 81, 82), (37, 36, 68, 69), (32, 63, 95, 64), (51, 50, 82, 83), (38, 37, 69, 70), (52, 51, 83, 84), (39, 38, 70, 71), (53, 52, 84, 85), (40, 39, 71, 72), (54, 53, 85, 86), (41, 40, 72, 73), (90, 89, 121, 122), (77, 76, 108, 109), (91, 90, 122, 123), (78, 77, 109, 110), (65, 64, 96, 97), (92, 91, 123, 124), (79, 78, 110, 111), (66, 65, 97, 98), (93, 92, 124, 125), (80, 79, 111, 112), (67, 66, 98, 99), (94, 93, 125, 126), (81, 80, 112, 113), (68, 67, 99, 100), (95, 94, 126, 127), (82, 81, 113, 114), (69, 68, 100, 101), (64, 95, 127, 96), (83, 82, 114, 115), (70, 69, 101, 102), (84, 83, 115, 116), (71, 70, 102, 103), (85, 84, 116, 117), (72, 71, 103, 104), (86, 85, 117, 118), (73, 72, 104, 105), (87, 86, 118, 119), (74, 73, 105, 106), (88, 87, 119, 120), (75, 74, 106, 107), (89, 88, 120, 121), (76, 75, 107, 108), (125, 124, 156, 157), (112, 111, 143, 144), (99, 98, 130, 131), (126, 125, 157, 158), (113, 112, 144, 145), (100, 99, 131, 132), (127, 126, 158, 159), (114, 113, 145, 146), (101, 100, 132, 133), (96, 127, 159, 128), (115, 114, 146, 147), (102, 101, 133, 134), (116, 115, 147, 148), (103, 102, 134, 135), (117, 116, 148, 149), (104, 103, 135, 136), (118, 117, 149, 150), (105, 104, 136, 137), (119, 118, 150, 151), (106, 105, 137, 138), (120, 119, 151, 152), (107, 106, 138, 139), (121, 120, 152, 153), (108, 107, 139, 140), (122, 121, 153, 154), (109, 108, 140, 141), (123, 122, 154, 155), (110, 109, 141, 142), (97, 96, 128, 129), (124, 123, 155, 156), (111, 110, 142, 143), (98, 97, 129, 130), (175, 176, 273, 272), (129, 128, 226, 225), (155, 154, 251, 252), (174, 175, 272, 271), (154, 153, 250, 251), (173, 174, 271, 270), (88, 87, 289, 290), (172, 173, 270, 269), (248, 249, 296, 295), (171, 172, 269, 268), (151, 150, 247, 248), (170, 171, 268, 267), (150, 149, 246, 247), (169, 170, 267, 266), (149, 148, 245, 246), (168, 169, 266, 265), (148, 147, 244, 245), (167, 168, 265, 264), (147, 146, 243, 244), (166, 167, 264, 263), (146, 145, 242, 243), (165, 166, 263, 262), (191, 160, 258, 288), (145, 144, 241, 242), (164, 165, 262, 261), (190, 191, 288, 287), (144, 143, 240, 241), (163, 164, 261, 260), (189, 190, 287, 286), (143, 142, 239, 240), (162, 163, 260, 259), (188, 189, 286, 285), (182, 181, 213, 214), (169, 168, 200, 201), (183, 182, 214, 215), (170, 169, 201, 202), (184, 183, 215, 216), (171, 170, 202, 203), (185, 184, 216, 217), (172, 171, 203, 204), (186, 185, 217, 218), (173, 172, 204, 205), (187, 186, 218, 219), (174, 173, 205, 206), (161, 160, 192, 193), (188, 187, 219, 220), (175, 174, 206, 207), (162, 161, 193, 194), (189, 188, 220, 221), (176, 175, 207, 208), (163, 162, 194, 195), (190, 189, 221, 222), (177, 176, 208, 209), (164, 163, 195, 196), (191, 190, 222, 223), (178, 177, 209, 210), (165, 164, 196, 197), (160, 191, 223, 192), (179, 178, 210, 211), (166, 165, 197, 198), (180, 179, 211, 212), (167, 166, 198, 199), (181, 180, 212, 213), (168, 167, 199, 200), (89, 90, 224), (76, 77, 224), (90, 91, 224), (77, 78, 224), (64, 65, 224), (91, 92, 224), (78, 79, 224), (65, 66, 224), (92, 93, 224), (79, 80, 224), (66, 67, 224), (93, 94, 224), (80, 81, 224), (67, 68, 224), (94, 95, 224), (81, 82, 224), (68, 69, 224), (95, 64, 224), (82, 83, 224), (69, 70, 224), (83, 84, 224), (70, 71, 224), (84, 85, 224), (71, 72, 224), (85, 86, 224), (72, 73, 224), (86, 87, 224), (73, 74, 224), (87, 88, 224), (74, 75, 224), (88, 89, 224), (75, 76, 224), (255, 254, 286, 287), (242, 241, 273, 274), (229, 228, 260, 261), (256, 255, 287, 288), (243, 242, 274, 275), (230, 229, 261, 262), (226, 256, 288, 258), (244, 243, 275, 276), (231, 230, 262, 263), (245, 244, 276, 277), (232, 231, 263, 264), (246, 245, 277, 278), (233, 232, 264, 265), (247, 246, 278, 279), (234, 233, 265, 266), (248, 247, 279, 280), (235, 234, 266, 267), (249, 248, 280, 281), (236, 235, 267, 268), (250, 249, 281, 282), (237, 236, 268, 269), (251, 250, 282, 283), (238, 237, 269, 270), (252, 251, 283, 284), (239, 238, 270, 271), (225, 226, 258, 257), (253, 252, 284, 285), (240, 239, 271, 272), (227, 225, 257, 259), (254, 253, 285, 286), (241, 240, 272, 273), (228, 227, 259, 260), (156, 155, 252, 253), (130, 129, 225, 227), (176, 177, 274, 273), (157, 156, 253, 254), (131, 130, 227, 228), (177, 178, 275, 274), (158, 157, 254, 255), (132, 131, 228, 229), (178, 179, 276, 275), (159, 158, 255, 256), (133, 132, 229, 230), (179, 180, 277, 276), (128, 159, 256, 226), (134, 133, 230, 231), (180, 181, 278, 277), (135, 134, 231, 232), (181, 182, 279, 278), (136, 135, 232, 233), (182, 183, 280, 279), (137, 136, 233, 234), (183, 184, 281, 280), (138, 137, 234, 235), (184, 185, 282, 281), (139, 138, 235, 236), (185, 186, 283, 282), (140, 139, 236, 237), (186, 187, 284, 283), (160, 161, 257, 258), (141, 140, 237, 238), (187, 188, 285, 284), (161, 162, 259, 257), (142, 141, 238, 239), (294, 293, 296, 297), (293, 292, 295, 296), (152, 151, 292, 293), (249, 250, 297, 296), (89, 88, 290, 291), (151, 248, 295, 292), (153, 152, 293, 294), (250, 153, 294, 297), (87, 151, 292, 289), (291, 294, 153, 89)])
me_circle.polygons.foreach_set('use_smooth', [True] * 298)
me_circle.materials.append(mat_material_001)
me_circle.use_remesh_preserve_volume = False
me_circle.use_remesh_preserve_attributes = False
me_circle.use_mirror_vertex_groups = False
me_circle.update()

# ---- objects
ob_circle_001 = bpy.data.objects.new('Circle.001', me_circle_001)
ob_circle = bpy.data.objects.new('Circle', me_circle)
ob_lamp = bpy.data.objects.new('Lamp', light_lamp)
ob_camera = bpy.data.objects.new('Camera', cam_camera)

# ---- transforms, parenting, visibility, modifiers, constraints
ob_circle_001.location = (2.212, 0.0, 0.0)
ob_circle_001.lineart.crease_threshold = 0.0
ob_circle.location = (0.06599, 0.0, 0.0)
ob_circle.lineart.crease_threshold = 0.0
ob_lamp.location = (4.076, 1.005, 5.904)
ob_lamp.rotation_euler = (0.6503, 0.05522, 1.866)
ob_lamp.lock_rotations_4d = False
ob_lamp.empty_display_type = 'ARROWS'
ob_lamp.color = (0.0, 0.0, 0.0, 0.0)
ob_lamp.lineart.crease_threshold = 0.0
ob_camera.location = (7.481, -6.508, 5.344)
ob_camera.rotation_euler = (1.109, 0.0, 0.8149)
ob_camera.lock_rotations_4d = False
ob_camera.empty_display_type = 'ARROWS'
ob_camera.color = (0.0, 0.0, 0.0, 0.0)
ob_camera.display_type = 'WIRE'
ob_camera.lineart.crease_threshold = 0.0

# ---- collection membership
col_collection_1.objects.link(ob_circle_001)
col_collection_1.objects.link(ob_circle)
col_collection_1.objects.link(ob_lamp)
col_collection_1.objects.link(ob_camera)

# ---- scene / render settings (as saved in the file)
scene.camera = ob_camera
scene.frame_start = 1; scene.frame_end = 250; scene.frame_set(1)
scene.render.engine = 'CYCLES'
scene.render.resolution_percentage = 50
scene.render.dither_intensity = 0.0
scene.cycles.use_denoising = False
scene.cycles.samples = 128
scene.cycles.sampling_pattern = 'TABULATED_SOBOL'
scene.cycles.light_sampling_threshold = 0.0
scene.cycles.use_adaptive_sampling = False
scene.cycles.use_light_tree = False
scene.cycles.blur_glossy = 0.0
scene.cycles.sample_clamp_indirect = 0.0
scene.view_settings.view_transform = 'Standard'
bpy.context.view_layer.update()
